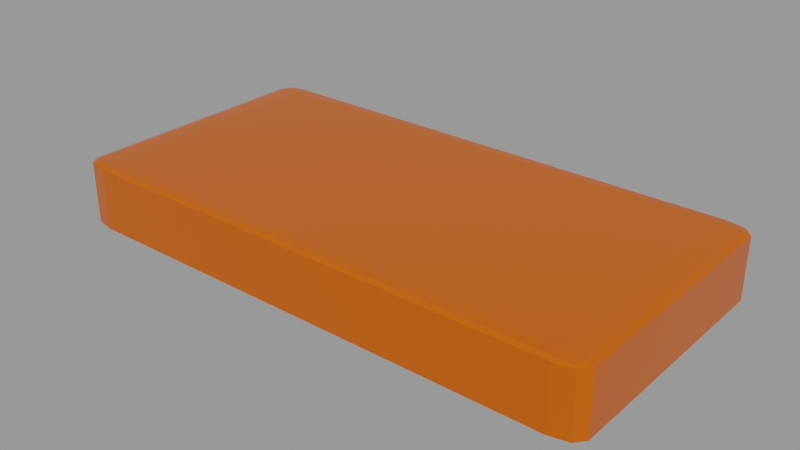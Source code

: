 # Source: ship3_003.blend  (saved by Blender 3.4.6; exported with 4.5.12 LTS)
import bpy
from mathutils import Matrix  # noqa: F401  (used for matrix-valued properties, if any)

bpy.ops.wm.read_factory_settings(use_empty=True)
scene = bpy.context.scene
scene.name = '003_SimpleBlock'

# ---- materials (node trees are filled in below, after node groups)
mat_block1 = bpy.data.materials.new('Block1')
mat_block1.use_transparent_shadow = False

# ---- material node trees
mat_block1.use_nodes = True; mat_block1.node_tree.nodes.clear()
_N = mat_block1.node_tree.nodes; _L = mat_block1.node_tree.links
n0 = _N.new('ShaderNodeBsdfPrincipled'); n0.name = 'Principled BSDF'; n0.location = (10, 300)
n0.distribution = 'GGX'
n0.subsurface_method = 'RANDOM_WALK_SKIN'
n0.inputs[0].default_value = (0.8, 0.1266, 0.003604, 1.0)
n0.inputs[1].default_value = 0.348
n0.inputs[2].default_value = 0.1765
n0.inputs[3].default_value = 1.45
n0.inputs[13].default_value = 0.3186
n0.inputs[27].default_value = (0.0, 0.0, 0.0, 1.0)
n0.inputs[28].default_value = 1.0
n1 = _N.new('ShaderNodeOutputMaterial'); n1.name = 'Material Output'; n1.location = (300, 300)
_L.new(n0.outputs[0], n1.inputs[0])
n1.is_active_output = True

# ---- meshes
me_cube_004 = bpy.data.meshes.new('Cube.004')
me_cube_004.from_pydata([(-1.0, -1.0, -1.0), (-1.0, -1.0, 1.0), (-1.0, 1.0, -1.0), (-1.0, 1.0, 1.0), (1.0, -1.0, -1.0), (1.0, -1.0, 1.0), (1.0, 1.0, -1.0), (1.0, 1.0, 1.0)], [], [(0, 1, 3, 2), (2, 3, 7, 6), (6, 7, 5, 4), (4, 5, 1, 0), (2, 6, 4, 0), (7, 3, 1, 5)])
_uv = me_cube_004.uv_layers.new(name='UVMap')
_uv.uv.foreach_set('vector', [0.375, 0.0, 0.625, 0.0, 0.625, 0.25, 0.375, 0.25, 0.375, 0.25, 0.625, 0.25, 0.625, 0.5, 0.375, 0.5, 0.375, 0.5, 0.625, 0.5, 0.625, 0.75, 0.375, 0.75, 0.375, 0.75, 0.625, 0.75, 0.625, 1.0, 0.375, 1.0, 0.125, 0.5, 0.375, 0.5, 0.375, 0.75, 0.125, 0.75, 0.625, 0.5, 0.875, 0.5, 0.875, 0.75, 0.625, 0.75])
me_cube_004.materials.append(mat_block1)
me_cube_004.update()

# ---- objects
ob_cube_001 = bpy.data.objects.new('Cube.001', me_cube_004)

# ---- transforms, parenting, visibility, modifiers, constraints
ob_cube_001.location = (0.0, 0.0, 0.0)
ob_cube_001.scale = (0.7497, 0.3753, 0.09374)
_m = ob_cube_001.modifiers.new('Bevel', 'BEVEL')
_m.segments = 2

# ---- collection membership
scene.collection.objects.link(ob_cube_001)

# ---- scene / render settings (as saved in the file)
scene.frame_start = 1; scene.frame_end = 250; scene.frame_set(1)
scene.render.engine = 'BLENDER_EEVEE_NEXT'
scene.render.image_settings.exr_codec = 'NONE'
scene.render.simplify_subdivision_render = 0
scene.render.simplify_child_particles_render = 0.0
scene.cycles.sampling_pattern = 'TABULATED_SOBOL'
scene.cycles.use_light_tree = False
scene.view_settings.view_transform = 'Filmic'
bpy.context.view_layer.update()

# ---- added for rendering (the .blend has no active camera and no usable light): camera, sun + grey world if the file has none
cam_auto = bpy.data.cameras.new('AutoCamera')
cam_auto.lens = 50.0
cam_auto.sensor_width = 36.0
cam_auto.clip_end = 1000.0
ob_auto_camera = bpy.data.objects.new('AutoCamera', cam_auto)
scene.collection.objects.link(ob_auto_camera)
ob_auto_camera.location = (1.56112, -1.87335, 1.2489)
ob_auto_camera.rotation_euler = (1.09748, -7.21219e-08, 0.694738)
scene.camera = ob_auto_camera
light_auto_sun = bpy.data.lights.new('AutoSun', 'SUN')
light_auto_sun.energy = 3.0
light_auto_sun.angle = 0.0523599
ob_auto_sun = bpy.data.objects.new('AutoSun', light_auto_sun)
scene.collection.objects.link(ob_auto_sun)
ob_auto_sun.rotation_euler = (0.872665, 0.174533, 0.523599)
if scene.world is None:
    world_auto = bpy.data.worlds.new('AutoWorld')
    world_auto.color = (0.3, 0.3, 0.3)
    scene.world = world_auto
bpy.context.view_layer.update()
